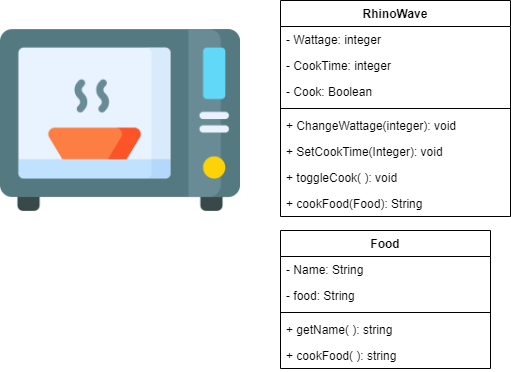

The diagram above was exported from draw.io. Its source (the exported page's mxGraphModel, read from the mxfile embedded in the PNG):
<mxGraphModel dx="1422" dy="746" grid="1" gridSize="10" guides="1" tooltips="1" connect="1" arrows="1" fold="1" page="1" pageScale="1" pageWidth="850" pageHeight="1100" math="0" shadow="0">
  <root>
    <mxCell id="0" />
    <mxCell id="1" parent="0" />
    <mxCell id="bw_0V3rhShAykGhTLas1-1" value="" style="shape=image;verticalLabelPosition=bottom;labelBackgroundColor=#ffffff;verticalAlign=top;aspect=fixed;imageAspect=0;image=data:image/png,(base64 omitted: 16944 chars);" vertex="1" parent="1">
      <mxGeometry x="60" y="110" width="240" height="240" as="geometry" />
    </mxCell>
    <mxCell id="bw_0V3rhShAykGhTLas1-2" value="RhinoWave" style="swimlane;fontStyle=1;align=center;verticalAlign=top;childLayout=stackLayout;horizontal=1;startSize=26;horizontalStack=0;resizeParent=1;resizeParentMax=0;resizeLast=0;collapsible=1;marginBottom=0;" vertex="1" parent="1">
      <mxGeometry x="340" y="110" width="230" height="216" as="geometry" />
    </mxCell>
    <mxCell id="bw_0V3rhShAykGhTLas1-3" value="- Wattage: integer" style="text;strokeColor=none;fillColor=none;align=left;verticalAlign=top;spacingLeft=4;spacingRight=4;overflow=hidden;rotatable=0;points=[[0,0.5],[1,0.5]];portConstraint=eastwest;" vertex="1" parent="bw_0V3rhShAykGhTLas1-2">
      <mxGeometry y="26" width="230" height="26" as="geometry" />
    </mxCell>
    <mxCell id="bw_0V3rhShAykGhTLas1-6" value="- CookTime: integer" style="text;strokeColor=none;fillColor=none;align=left;verticalAlign=top;spacingLeft=4;spacingRight=4;overflow=hidden;rotatable=0;points=[[0,0.5],[1,0.5]];portConstraint=eastwest;" vertex="1" parent="bw_0V3rhShAykGhTLas1-2">
      <mxGeometry y="52" width="230" height="26" as="geometry" />
    </mxCell>
    <mxCell id="bw_0V3rhShAykGhTLas1-10" value="- Cook: Boolean" style="text;strokeColor=none;fillColor=none;align=left;verticalAlign=top;spacingLeft=4;spacingRight=4;overflow=hidden;rotatable=0;points=[[0,0.5],[1,0.5]];portConstraint=eastwest;" vertex="1" parent="bw_0V3rhShAykGhTLas1-2">
      <mxGeometry y="78" width="230" height="26" as="geometry" />
    </mxCell>
    <mxCell id="bw_0V3rhShAykGhTLas1-4" value="" style="line;strokeWidth=1;fillColor=none;align=left;verticalAlign=middle;spacingTop=-1;spacingLeft=3;spacingRight=3;rotatable=0;labelPosition=right;points=[];portConstraint=eastwest;" vertex="1" parent="bw_0V3rhShAykGhTLas1-2">
      <mxGeometry y="104" width="230" height="8" as="geometry" />
    </mxCell>
    <mxCell id="bw_0V3rhShAykGhTLas1-5" value="+ ChangeWattage(integer): void" style="text;strokeColor=none;fillColor=none;align=left;verticalAlign=top;spacingLeft=4;spacingRight=4;overflow=hidden;rotatable=0;points=[[0,0.5],[1,0.5]];portConstraint=eastwest;" vertex="1" parent="bw_0V3rhShAykGhTLas1-2">
      <mxGeometry y="112" width="230" height="26" as="geometry" />
    </mxCell>
    <mxCell id="bw_0V3rhShAykGhTLas1-8" value="+ SetCookTime(Integer): void" style="text;strokeColor=none;fillColor=none;align=left;verticalAlign=top;spacingLeft=4;spacingRight=4;overflow=hidden;rotatable=0;points=[[0,0.5],[1,0.5]];portConstraint=eastwest;" vertex="1" parent="bw_0V3rhShAykGhTLas1-2">
      <mxGeometry y="138" width="230" height="26" as="geometry" />
    </mxCell>
    <mxCell id="bw_0V3rhShAykGhTLas1-9" value="+ toggleCook( ): void" style="text;strokeColor=none;fillColor=none;align=left;verticalAlign=top;spacingLeft=4;spacingRight=4;overflow=hidden;rotatable=0;points=[[0,0.5],[1,0.5]];portConstraint=eastwest;" vertex="1" parent="bw_0V3rhShAykGhTLas1-2">
      <mxGeometry y="164" width="230" height="26" as="geometry" />
    </mxCell>
    <mxCell id="bw_0V3rhShAykGhTLas1-20" value="+ cookFood(Food): String" style="text;strokeColor=none;fillColor=none;align=left;verticalAlign=top;spacingLeft=4;spacingRight=4;overflow=hidden;rotatable=0;points=[[0,0.5],[1,0.5]];portConstraint=eastwest;" vertex="1" parent="bw_0V3rhShAykGhTLas1-2">
      <mxGeometry y="190" width="230" height="26" as="geometry" />
    </mxCell>
    <mxCell id="bw_0V3rhShAykGhTLas1-11" value="Food" style="swimlane;fontStyle=1;align=center;verticalAlign=top;childLayout=stackLayout;horizontal=1;startSize=26;horizontalStack=0;resizeParent=1;resizeParentMax=0;resizeLast=0;collapsible=1;marginBottom=0;" vertex="1" parent="1">
      <mxGeometry x="340" y="340" width="210" height="138" as="geometry" />
    </mxCell>
    <mxCell id="bw_0V3rhShAykGhTLas1-12" value="- Name: String" style="text;strokeColor=none;fillColor=none;align=left;verticalAlign=top;spacingLeft=4;spacingRight=4;overflow=hidden;rotatable=0;points=[[0,0.5],[1,0.5]];portConstraint=eastwest;" vertex="1" parent="bw_0V3rhShAykGhTLas1-11">
      <mxGeometry y="26" width="210" height="26" as="geometry" />
    </mxCell>
    <mxCell id="bw_0V3rhShAykGhTLas1-15" value="- food: String" style="text;strokeColor=none;fillColor=none;align=left;verticalAlign=top;spacingLeft=4;spacingRight=4;overflow=hidden;rotatable=0;points=[[0,0.5],[1,0.5]];portConstraint=eastwest;" vertex="1" parent="bw_0V3rhShAykGhTLas1-11">
      <mxGeometry y="52" width="210" height="26" as="geometry" />
    </mxCell>
    <mxCell id="bw_0V3rhShAykGhTLas1-13" value="" style="line;strokeWidth=1;fillColor=none;align=left;verticalAlign=middle;spacingTop=-1;spacingLeft=3;spacingRight=3;rotatable=0;labelPosition=right;points=[];portConstraint=eastwest;" vertex="1" parent="bw_0V3rhShAykGhTLas1-11">
      <mxGeometry y="78" width="210" height="8" as="geometry" />
    </mxCell>
    <mxCell id="bw_0V3rhShAykGhTLas1-14" value="+ getName( ): string" style="text;strokeColor=none;fillColor=none;align=left;verticalAlign=top;spacingLeft=4;spacingRight=4;overflow=hidden;rotatable=0;points=[[0,0.5],[1,0.5]];portConstraint=eastwest;" vertex="1" parent="bw_0V3rhShAykGhTLas1-11">
      <mxGeometry y="86" width="210" height="26" as="geometry" />
    </mxCell>
    <mxCell id="bw_0V3rhShAykGhTLas1-17" value="+ cookFood( ): string" style="text;strokeColor=none;fillColor=none;align=left;verticalAlign=top;spacingLeft=4;spacingRight=4;overflow=hidden;rotatable=0;points=[[0,0.5],[1,0.5]];portConstraint=eastwest;" vertex="1" parent="bw_0V3rhShAykGhTLas1-11">
      <mxGeometry y="112" width="210" height="26" as="geometry" />
    </mxCell>
  </root>
</mxGraphModel>